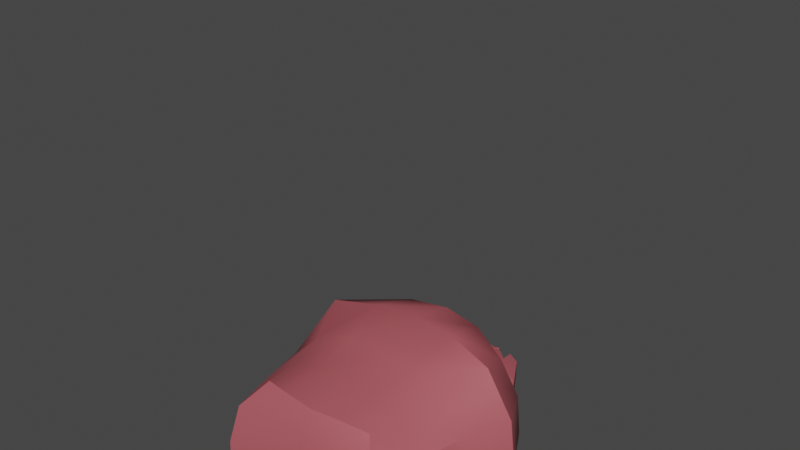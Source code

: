# Source: bot2.blend  (saved by Blender 3.5.10; exported with 4.5.12 LTS)
import bpy
from mathutils import Matrix  # noqa: F401  (used for matrix-valued properties, if any)

bpy.ops.wm.read_factory_settings(use_empty=True)
scene = bpy.context.scene
scene.name = 'Scene'

# ---- collections
col_bot2 = bpy.data.collections.new('bot2'); scene.collection.children.link(col_bot2)

# ---- materials (node trees are filled in below, after node groups)
mat_material_001 = bpy.data.materials.new('Material.001')
mat_material_001.use_transparent_shadow = False
mat_material = bpy.data.materials.new('Material')
mat_material.use_transparent_shadow = False

# ---- node groups
ng_auto_smooth = bpy.data.node_groups.new('Auto Smooth', 'GeometryNodeTree')
_s = ng_auto_smooth.interface.new_socket(name='Geometry', in_out='OUTPUT', socket_type='NodeSocketGeometry')
_s = ng_auto_smooth.interface.new_socket(name='Geometry', in_out='INPUT', socket_type='NodeSocketGeometry')
_s = ng_auto_smooth.interface.new_socket(name='Angle', in_out='INPUT', socket_type='NodeSocketFloat')
_s.subtype = 'ANGLE'
_s.min_value = 0.0
_s.max_value = 3.142
ng_auto_smooth.is_modifier = True
_N = ng_auto_smooth.nodes; _L = ng_auto_smooth.links
n0 = _N.new('NodeGroupOutput'); n0.name = 'Group Output'; n0.location = (480, -100)
n1 = _N.new('NodeGroupInput'); n1.name = 'Group Input'; n1.location = (-420, -300)
n2 = _N.new('NodeGroupInput'); n2.name = 'Group Input.001'; n2.location = (-60, -100)
n3 = _N.new('GeometryNodeSetShadeSmooth'); n3.name = 'Set Shade Smooth'; n3.location = (120, -100)
n3.domain = 'EDGE'
n4 = _N.new('GeometryNodeSetShadeSmooth'); n4.name = 'Set Shade Smooth.001'; n4.location = (300, -100)
n5 = _N.new('GeometryNodeInputMeshEdgeAngle'); n5.name = 'Edge Angle'; n5.location = (-420, -220)
n6 = _N.new('GeometryNodeInputEdgeSmooth'); n6.name = 'Is Edge Smooth'; n6.location = (-60, -160)
n7 = _N.new('GeometryNodeInputShadeSmooth'); n7.name = 'Is Face Smooth'; n7.location = (-240, -340)
n8 = _N.new('FunctionNodeBooleanMath'); n8.name = 'Boolean Math'; n8.location = (-60, -220)
n9 = _N.new('FunctionNodeCompare'); n9.name = 'Compare'; n9.location = (-240, -180)
n9.operation = 'LESS_EQUAL'
_L.new(n5.outputs[0], n9.inputs[0])
_L.new(n4.outputs[0], n0.inputs[0])
_L.new(n1.outputs[1], n9.inputs[1])
_L.new(n9.outputs[0], n8.inputs[0])
_L.new(n7.outputs[0], n8.inputs[1])
_L.new(n2.outputs[0], n3.inputs[0])
_L.new(n6.outputs[0], n3.inputs[1])
_L.new(n3.outputs[0], n4.inputs[0])
_L.new(n8.outputs[0], n3.inputs[2])
n0.is_active_output = True

# ---- material node trees
mat_material_001.use_nodes = True; mat_material_001.node_tree.nodes.clear()
_N = mat_material_001.node_tree.nodes; _L = mat_material_001.node_tree.links
n0 = _N.new('ShaderNodeBsdfPrincipled'); n0.name = 'Principled BSDF'; n0.location = (10, 300)
n0.distribution = 'GGX'
n0.subsurface_method = 'RANDOM_WALK_SKIN'
n0.inputs[0].default_value = (0.2462, 0.2328, 0.2108, 1.0)
n0.inputs[3].default_value = 1.45
n0.inputs[27].default_value = (0.0, 0.0, 0.0, 1.0)
n0.inputs[28].default_value = 1.0
n1 = _N.new('ShaderNodeOutputMaterial'); n1.name = 'Material Output'; n1.location = (300, 300)
_L.new(n0.outputs[0], n1.inputs[0])
n1.is_active_output = True
mat_material.use_nodes = True; mat_material.node_tree.nodes.clear()
_N = mat_material.node_tree.nodes; _L = mat_material.node_tree.links
n0 = _N.new('ShaderNodeBsdfPrincipled'); n0.name = 'Principled BSDF'; n0.location = (10, 300)
n0.distribution = 'GGX'
n0.subsurface_method = 'RANDOM_WALK_SKIN'
n0.inputs[0].default_value = (0.461, 0.1012, 0.1192, 1.0)
n0.inputs[3].default_value = 1.45
n0.inputs[27].default_value = (0.0, 0.0, 0.0, 1.0)
n0.inputs[28].default_value = 1.0
n1 = _N.new('ShaderNodeOutputMaterial'); n1.name = 'Material Output'; n1.location = (300, 300)
_L.new(n0.outputs[0], n1.inputs[0])
n1.is_active_output = True

# ---- world
world_world = bpy.data.worlds.new('World'); scene.world = world_world
world_world.use_nodes = True; world_world.node_tree.nodes.clear()
_N = world_world.node_tree.nodes; _L = world_world.node_tree.links
n0 = _N.new('ShaderNodeOutputWorld'); n0.name = 'World Output'; n0.location = (300, 300)
n1 = _N.new('ShaderNodeBackground'); n1.name = 'Background'; n1.location = (10, 300)
n1.inputs[0].default_value = (0.05088, 0.05088, 0.05088, 1.0)
_L.new(n1.outputs[0], n0.inputs[0])
n0.is_active_output = True
world_world.color = (0.05088, 0.05088, 0.05088)
world_world.use_sun_shadow = False
world_world.sun_shadow_jitter_overblur = 0.0

# ---- meshes
me_roundcube_003 = bpy.data.meshes.new('Roundcube.003')
me_roundcube_003.from_pydata([(0.869, 0.869, -0.869), (0.2897, 1.044, -1.044), (-0.2897, 1.044, -1.044), (1.044, 1.044, -0.2897), (0.3481, 1.422, -0.3481), (-0.3481, 1.422, -0.3481), (1.044, 1.044, 0.2897), (0.3481, 1.422, 0.3481), (-0.3481, 1.422, 0.3481), (-0.869, 0.869, -0.869), (-1.044, 0.2897, -1.044), (-1.044, -0.2897, -1.044), (-1.044, 1.044, -0.2897), (-1.422, 0.3481, -0.3481), (-1.422, -0.3481, -0.3481), (-1.044, 1.044, 0.2897), (-1.422, 0.3481, 0.3481), (-1.422, -0.3481, 0.3481), (-0.869, -0.869, -0.869), (-0.2897, -1.044, -1.044), (0.2897, -1.044, -1.044), (-1.044, -1.044, -0.2897), (-0.3481, -1.422, -0.3481), (0.3481, -1.422, -0.3481), (-1.044, -1.044, 0.2897), (-0.3481, -1.422, 0.3481), (0.3481, -1.422, 0.3481), (0.869, -0.869, -0.869), (1.044, -0.2897, -1.044), (1.044, 0.2897, -1.044), (1.044, -1.044, -0.2897), (1.422, -0.3481, -0.3481), (1.422, 0.3481, -0.3481), (1.044, -1.044, 0.2897), (1.422, -0.3481, 0.3481), (1.422, 0.3481, 0.3481), (0.3481, -0.3481, -1.422), (-0.3481, -0.3481, -1.422), (0.3481, 0.3481, -1.422), (-0.3481, 0.3481, -1.422), (0.869, 0.869, 0.869), (0.2897, 1.044, 1.044), (-0.2897, 1.044, 1.044), (-0.869, 0.869, 0.869), (1.044, 0.2897, 1.044), (0.3481, 0.3481, 1.422), (-0.3481, 0.3481, 1.422), (-1.044, 0.2897, 1.044), (1.044, -0.2897, 1.044), (0.3481, -0.3481, 1.422), (-0.3481, -0.3481, 1.422), (-1.044, -0.2897, 1.044), (0.869, -0.869, 0.869), (0.2897, -1.044, 1.044), (-0.2897, -1.044, 1.044), (-0.869, -0.869, 0.869)], [], [(0, 1, 4, 3), (1, 2, 5, 4), (2, 9, 12, 5), (3, 4, 7, 6), (4, 5, 8, 7), (5, 12, 15, 8), (6, 7, 41, 40), (7, 8, 42, 41), (8, 15, 43, 42), (9, 10, 13, 12), (10, 11, 14, 13), (11, 18, 21, 14), (12, 13, 16, 15), (13, 14, 17, 16), (14, 21, 24, 17), (15, 16, 47, 43), (16, 17, 51, 47), (17, 24, 55, 51), (18, 19, 22, 21), (19, 20, 23, 22), (20, 27, 30, 23), (21, 22, 25, 24), (22, 23, 26, 25), (23, 30, 33, 26), (24, 25, 54, 55), (25, 26, 53, 54), (26, 33, 52, 53), (27, 28, 31, 30), (28, 29, 32, 31), (29, 0, 3, 32), (30, 31, 34, 33), (31, 32, 35, 34), (32, 3, 6, 35), (33, 34, 48, 52), (34, 35, 44, 48), (35, 6, 40, 44), (27, 20, 36, 28), (20, 19, 37, 36), (19, 18, 11, 37), (28, 36, 38, 29), (36, 37, 39, 38), (37, 11, 10, 39), (29, 38, 1, 0), (38, 39, 2, 1), (39, 10, 9, 2), (40, 41, 45, 44), (41, 42, 46, 45), (42, 43, 47, 46), (44, 45, 49, 48), (45, 46, 50, 49), (46, 47, 51, 50), (48, 49, 53, 52), (49, 50, 54, 53), (50, 51, 55, 54)])
me_roundcube_003.polygons.foreach_set('use_smooth', [True] * 54)
me_roundcube_003.materials.append(mat_material_001)
me_roundcube_003.update()
me_roundcube_001 = bpy.data.meshes.new('Roundcube.001')
me_roundcube_001.from_pydata([(1.329, 1.808, -1.397), (0.7373, 1.977, -1.598), (1.289e-05, 2.069, -1.692), (-0.7387, 1.984, -1.602), (1.45, 2.026, -0.663), (0.7654, 2.343, -0.6791), (-3.658e-05, 2.453, -0.6928), (-0.7656, 2.344, -0.6796), (1.701, 2.248, 0.2702), (0.8803, 2.727, 0.2882), (-9.183e-06, 2.99, 0.2659), (-0.8804, 2.727, 0.2883), (2.094, 2.558, 1.179), (1.054, 3.206, 1.33), (-1.954e-07, 3.351, 1.375), (-1.054, 3.206, 1.33), (-1.328, 1.803, -1.394), (-1.83, 1.347, -1.929), (-1.857, 0.4658, -1.992), (-1.752, -0.3864, -1.863), (-1.451, 2.025, -0.6624), (-1.98, 1.437, -0.7705), (-2.095, 0.5163, -0.7715), (-2.096, -0.4458, -0.7128), (-1.701, 2.248, 0.2703), (-2.346, 1.527, 0.2929), (-2.406, 0.4988, 0.3352), (-2.334, -0.5323, 0.3556), (-2.094, 2.558, 1.179), (-2.714, 1.48, 1.363), (-2.885, 0.4207, 1.434), (-2.697, -0.6121, 1.41), (-1.344, -0.963, -1.424), (-0.7058, -1.059, -1.621), (0.0009815, -0.9995, -1.638), (0.7081, -1.065, -1.623), (-1.469, -0.9781, -0.6027), (-0.74, -1.206, -0.6142), (0.002026, -1.329, -0.6265), (0.7434, -1.211, -0.6147), (-1.706, -1.155, 0.3656), (-0.8502, -1.427, 0.4056), (0.004306, -1.468, 0.4351), (0.8563, -1.44, 0.4051), (-2.077, -1.624, 1.283), (-1.016, -1.846, 1.436), (0.01009, -1.932, 1.495), (1.025, -1.887, 1.434), (1.344, -0.9608, -1.423), (1.752, -0.3864, -1.863), (1.857, 0.4658, -1.992), (1.83, 1.347, -1.929), (1.471, -0.9803, -0.6028), (2.095, -0.4452, -0.7126), (2.094, 0.5165, -0.7714), (1.978, 1.437, -0.7704), (1.708, -1.16, 0.3654), (2.334, -0.5322, 0.3557), (2.404, 0.499, 0.3354), (2.345, 1.527, 0.2929), (2.077, -1.624, 1.283), (2.697, -0.6121, 1.41), (2.885, 0.4207, 1.434), (2.714, 1.48, 1.363), (0.8192, -0.504, -1.862), (0.0, -0.537, -1.862), (-0.8192, -0.504, -1.862), (0.8738, 0.4861, -1.862), (0.0, 0.4945, -1.862), (-0.8738, 0.4861, -1.862), (0.8805, 1.513, -1.862), (0.0, 1.565, -1.862), (-0.8805, 1.513, -1.862), (1.816, 2.235, 2.131), (0.9133, 2.553, 2.453), (0.0, 2.65, 2.551), (-0.9133, 2.553, 2.453), (-1.816, 2.235, 2.131), (2.136, 1.313, 2.474), (1.078, 1.464, 3.131), (0.0, 1.51, 3.32), (-1.078, 1.464, 3.131), (-2.136, 1.313, 2.474), (2.231, 0.4032, 2.589), (1.128, 0.3909, 3.338), (0.0, 0.3873, 3.55), (-1.128, 0.3909, 3.338), (-2.231, 0.4032, 2.589), (2.13, -0.4878, 2.508), (1.076, -0.6569, 3.17), (0.0, -0.7081, 3.359), (-1.076, -0.6569, 3.17), (-2.13, -0.4878, 2.508), (1.803, -1.349, 2.206), (0.9072, -1.656, 2.539), (0.0, -1.749, 2.64), (-0.9072, -1.656, 2.539), (-1.803, -1.349, 2.206)], [], [(0, 1, 5, 4), (1, 2, 6, 5), (2, 3, 7, 6), (3, 16, 20, 7), (4, 5, 9, 8), (5, 6, 10, 9), (6, 7, 11, 10), (7, 20, 24, 11), (8, 9, 13, 12), (9, 10, 14, 13), (10, 11, 15, 14), (11, 24, 28, 15), (12, 13, 74, 73), (13, 14, 75, 74), (14, 15, 76, 75), (15, 28, 77, 76), (16, 17, 21, 20), (17, 18, 22, 21), (18, 19, 23, 22), (19, 32, 36, 23), (20, 21, 25, 24), (21, 22, 26, 25), (22, 23, 27, 26), (23, 36, 40, 27), (24, 25, 29, 28), (25, 26, 30, 29), (26, 27, 31, 30), (27, 40, 44, 31), (28, 29, 82, 77), (29, 30, 87, 82), (30, 31, 92, 87), (31, 44, 97, 92), (32, 33, 37, 36), (33, 34, 38, 37), (34, 35, 39, 38), (35, 48, 52, 39), (36, 37, 41, 40), (37, 38, 42, 41), (38, 39, 43, 42), (39, 52, 56, 43), (40, 41, 45, 44), (41, 42, 46, 45), (42, 43, 47, 46), (43, 56, 60, 47), (44, 45, 96, 97), (45, 46, 95, 96), (46, 47, 94, 95), (47, 60, 93, 94), (48, 49, 53, 52), (49, 50, 54, 53), (50, 51, 55, 54), (51, 0, 4, 55), (52, 53, 57, 56), (53, 54, 58, 57), (54, 55, 59, 58), (55, 4, 8, 59), (56, 57, 61, 60), (57, 58, 62, 61), (58, 59, 63, 62), (59, 8, 12, 63), (60, 61, 88, 93), (61, 62, 83, 88), (62, 63, 78, 83), (63, 12, 73, 78), (48, 35, 64, 49), (35, 34, 65, 64), (34, 33, 66, 65), (33, 32, 19, 66), (49, 64, 67, 50), (64, 65, 68, 67), (65, 66, 69, 68), (66, 19, 18, 69), (50, 67, 70, 51), (67, 68, 71, 70), (68, 69, 72, 71), (69, 18, 17, 72), (51, 70, 1, 0), (70, 71, 2, 1), (71, 72, 3, 2), (72, 17, 16, 3), (73, 74, 79, 78), (74, 75, 80, 79), (75, 76, 81, 80), (76, 77, 82, 81), (78, 79, 84, 83), (79, 80, 85, 84), (80, 81, 86, 85), (81, 82, 87, 86), (83, 84, 89, 88), (84, 85, 90, 89), (85, 86, 91, 90), (86, 87, 92, 91), (88, 89, 94, 93), (89, 90, 95, 94), (90, 91, 96, 95), (91, 92, 97, 96)])
me_roundcube_001.polygons.foreach_set('use_smooth', [True] * 96)
me_roundcube_001.materials.append(mat_material)
me_roundcube_001.use_mirror_x = True
me_roundcube_001.update()
me_cube_003 = bpy.data.meshes.new('Cube.003')
me_cube_003.from_pydata([(-0.257, -0.3562, -1.545), (-0.257, -0.3562, 0.257), (-0.257, 0.3562, -1.545), (-0.257, 0.3562, 0.257), (0.257, -0.3562, -1.545), (0.257, -0.3562, 0.257), (0.257, 0.3562, -1.545), (0.257, 0.3562, 0.257)], [], [(0, 1, 3, 2), (2, 3, 7, 6), (6, 7, 5, 4), (4, 5, 1, 0), (2, 6, 4, 0), (7, 3, 1, 5)])
_uv = me_cube_003.uv_layers.new(name='UVMap')
_uv.uv.foreach_set('vector', [0.375, 0.0, 0.625, 0.0, 0.625, 0.25, 0.375, 0.25, 0.375, 0.25, 0.625, 0.25, 0.625, 0.5, 0.375, 0.5, 0.375, 0.5, 0.625, 0.5, 0.625, 0.75, 0.375, 0.75, 0.375, 0.75, 0.625, 0.75, 0.625, 1.0, 0.375, 1.0, 0.125, 0.5, 0.375, 0.5, 0.375, 0.75, 0.125, 0.75, 0.625, 0.5, 0.875, 0.5, 0.875, 0.75, 0.625, 0.75])
me_cube_003.materials.append(mat_material)
me_cube_003.update()
me_cube_004 = bpy.data.meshes.new('Cube.004')
me_cube_004.from_pydata([(-0.6133, 0.7777, -0.1903), (-0.4401, 0.8345, 0.836), (0.6133, 0.7777, -0.1903), (0.4401, 0.8345, 0.836), (-0.6133, -0.7777, -0.1903), (-0.4401, -0.7777, 0.1903), (0.6133, -0.7777, -0.1903), (0.4401, -0.7777, 0.1903), (0.6133, -0.4507, -0.1903), (0.4401, -0.4507, 0.1903), (-0.6133, -0.4507, -0.1903), (-0.4401, -0.4507, 0.1903), (0.6133, -0.08999, -0.1903), (-0.4401, -0.03326, 0.836), (0.4401, -0.03326, 0.836), (-0.6133, -0.08999, -0.1903)], [], [(0, 1, 3, 2), (8, 9, 7, 6), (6, 7, 5, 4), (15, 13, 1, 0), (8, 6, 4, 10), (14, 3, 1, 13), (7, 9, 11, 5), (12, 8, 10, 15), (4, 5, 11, 10), (12, 14, 9, 8), (2, 3, 14, 12), (2, 12, 15, 0), (9, 14, 13, 11), (10, 11, 13, 15)])
me_cube_004.polygons.foreach_set('use_smooth', [True] * 14)
_uv = me_cube_004.uv_layers.new(name='UVMap')
_uv.uv.foreach_set('vector', [0.375, 0.0, 0.625, 0.0, 0.625, 0.25, 0.375, 0.25, 0.375, 0.4474, 0.625, 0.4474, 0.625, 0.5, 0.375, 0.5, 0.375, 0.5, 0.625, 0.5, 0.625, 0.75, 0.375, 0.75, 0.375, 0.8605, 0.625, 0.8605, 0.625, 1.0, 0.375, 1.0, 0.3224, 0.5, 0.375, 0.5, 0.375, 0.75, 0.3224, 0.75, 0.7355, 0.5, 0.875, 0.5, 0.875, 0.75, 0.7355, 0.75, 0.625, 0.5, 0.6776, 0.5, 0.6776, 0.75, 0.625, 0.75, 0.2645, 0.5, 0.3224, 0.5, 0.3224, 0.75, 0.2645, 0.75, 0.375, 0.75, 0.625, 0.75, 0.625, 0.8026, 0.375, 0.8026, 0.375, 0.3895, 0.625, 0.3895, 0.625, 0.4474, 0.375, 0.4474, 0.375, 0.25, 0.625, 0.25, 0.625, 0.3895, 0.375, 0.3895, 0.125, 0.5, 0.2645, 0.5, 0.2645, 0.75, 0.125, 0.75, 0.6776, 0.5, 0.7355, 0.5, 0.7355, 0.75, 0.6776, 0.75, 0.375, 0.8026, 0.625, 0.8026, 0.625, 0.8605, 0.375, 0.8605])
me_cube_004.materials.append(mat_material)
me_cube_004.update()
me_cylinder_001 = bpy.data.meshes.new('Cylinder.001')
me_cylinder_001.from_pydata([(0.0, 1.0, -0.4295), (0.0, 1.0, 0.4295), (0.9511, 0.309, -0.4295), (0.9511, 0.309, 0.4295), (0.5878, -0.809, -0.4295), (0.5878, -0.809, 0.4295), (-0.5878, -0.809, -0.4295), (-0.5878, -0.809, 0.4295), (-0.9511, 0.309, -0.4295), (-0.9511, 0.309, 0.4295), (0.3007, -1.79, 0.4295), (0.3007, -1.79, -0.4295), (-0.3007, -1.79, -0.4295), (-0.3007, -1.79, 0.4295)], [], [(0, 1, 3, 2), (2, 3, 5, 4), (5, 7, 13, 10), (3, 1, 9, 7, 5), (6, 7, 9, 8), (8, 9, 1, 0), (0, 2, 4, 6, 8), (11, 10, 13, 12), (4, 5, 10, 11), (7, 6, 12, 13), (6, 4, 11, 12)])
_uv = me_cylinder_001.uv_layers.new(name='UVMap')
_uv.uv.foreach_set('vector', [1.0, 0.5, 1.0, 1.0, 0.8, 1.0, 0.8, 0.5, 0.8, 0.5, 0.8, 1.0, 0.6, 1.0, 0.6, 0.5, 0.3911, 0.05584, 0.1089, 0.05584, 0.1089, 0.05584, 0.3911, 0.05584, 0.4783, 0.3242, 0.25, 0.49, 0.02175, 0.3242, 0.1089, 0.05584, 0.3911, 0.05584, 0.4, 0.5, 0.4, 1.0, 0.2, 1.0, 0.2, 0.5, 0.2, 0.5, 0.2, 1.0, 2.98e-08, 1.0, 2.98e-08, 0.5, 0.75, 0.49, 0.9783, 0.3242, 0.8911, 0.05584, 0.6089, 0.05584, 0.5217, 0.3242, 0.6, 0.5, 0.6, 1.0, 0.4, 1.0, 0.4, 0.5, 0.6, 0.5, 0.6, 1.0, 0.6, 1.0, 0.6, 0.5, 0.4, 1.0, 0.4, 0.5, 0.4, 0.5, 0.4, 1.0, 0.6089, 0.05584, 0.8911, 0.05584, 0.8911, 0.05584, 0.6089, 0.05584])
me_cylinder_001.materials.append(mat_material_001)
me_cylinder_001.update()
me_roundcube = bpy.data.meshes.new('Roundcube')
me_roundcube.from_pydata([(0.6605, 0.6605, -0.6605), (0.2202, 0.7938, -0.7938), (-0.2202, 0.7938, -0.7938), (0.7938, 0.7938, -0.2202), (0.2646, 1.081, -0.2646), (-0.2646, 1.081, -0.2646), (0.7938, 0.7938, 0.2202), (0.2646, 1.081, 0.2646), (-0.2646, 1.081, 0.2646), (-0.6605, 0.6605, -0.6605), (-0.7938, 0.2202, -0.7938), (-0.7938, -0.2202, -0.7938), (-0.7938, 0.7938, -0.2202), (-1.081, 0.2646, -0.2646), (-1.081, -0.2646, -0.2646), (-0.7938, 0.7938, 0.2202), (-1.081, 0.2646, 0.2646), (-1.081, -0.2646, 0.2646), (-0.6605, -0.6605, -0.6605), (-0.2202, -0.7938, -0.7938), (0.2202, -0.7938, -0.7938), (-0.7938, -0.7938, -0.2202), (-0.2646, -1.081, -0.2646), (0.2646, -1.081, -0.2646), (-0.7938, -0.7938, 0.2202), (-0.2646, -1.081, 0.2646), (0.2646, -1.081, 0.2646), (0.6605, -0.6605, -0.6605), (0.7938, -0.2202, -0.7938), (0.7938, 0.2202, -0.7938), (0.7938, -0.7938, -0.2202), (1.081, -0.2646, -0.2646), (1.081, 0.2646, -0.2646), (0.7938, -0.7938, 0.2202), (1.081, -0.2646, 0.2646), (1.081, 0.2646, 0.2646), (0.2646, -0.2646, -1.081), (-0.2646, -0.2646, -1.081), (0.2646, 0.2646, -1.081), (-0.2646, 0.2646, -1.081), (0.6605, 0.6605, 0.6605), (0.2202, 0.7938, 0.7938), (-0.2202, 0.7938, 0.7938), (-0.6605, 0.6605, 0.6605), (0.7938, 0.2202, 0.7938), (0.2646, 0.2646, 1.081), (-0.2646, 0.2646, 1.081), (-0.7938, 0.2202, 0.7938), (0.7938, -0.2202, 0.7938), (0.2646, -0.2646, 1.081), (-0.2646, -0.2646, 1.081), (-0.7938, -0.2202, 0.7938), (0.6605, -0.6605, 0.6605), (0.2202, -0.7938, 0.7938), (-0.2202, -0.7938, 0.7938), (-0.6605, -0.6605, 0.6605)], [], [(0, 1, 4, 3), (1, 2, 5, 4), (2, 9, 12, 5), (3, 4, 7, 6), (4, 5, 8, 7), (5, 12, 15, 8), (6, 7, 41, 40), (7, 8, 42, 41), (8, 15, 43, 42), (9, 10, 13, 12), (10, 11, 14, 13), (11, 18, 21, 14), (12, 13, 16, 15), (13, 14, 17, 16), (14, 21, 24, 17), (15, 16, 47, 43), (16, 17, 51, 47), (17, 24, 55, 51), (18, 19, 22, 21), (19, 20, 23, 22), (20, 27, 30, 23), (21, 22, 25, 24), (22, 23, 26, 25), (23, 30, 33, 26), (24, 25, 54, 55), (25, 26, 53, 54), (26, 33, 52, 53), (27, 28, 31, 30), (28, 29, 32, 31), (29, 0, 3, 32), (30, 31, 34, 33), (31, 32, 35, 34), (32, 3, 6, 35), (33, 34, 48, 52), (34, 35, 44, 48), (35, 6, 40, 44), (27, 20, 36, 28), (20, 19, 37, 36), (19, 18, 11, 37), (28, 36, 38, 29), (36, 37, 39, 38), (37, 11, 10, 39), (29, 38, 1, 0), (38, 39, 2, 1), (39, 10, 9, 2), (40, 41, 45, 44), (41, 42, 46, 45), (42, 43, 47, 46), (44, 45, 49, 48), (45, 46, 50, 49), (46, 47, 51, 50), (48, 49, 53, 52), (49, 50, 54, 53), (50, 51, 55, 54)])
me_roundcube.polygons.foreach_set('use_smooth', [True] * 54)
me_roundcube.materials.append(mat_material_001)
me_roundcube.update()
me_cylinder_002 = bpy.data.meshes.new('Cylinder.002')
me_cylinder_002.from_pydata([(0.0, 1.351, -0.4129), (0.0, 1.351, 0.4129), (0.9553, 0.9553, -0.4129), (0.9553, 0.9553, 0.4129), (1.351, 0.0, -0.4129), (1.351, 0.0, 0.4129), (0.9553, -0.9553, -0.4129), (0.9553, -0.9553, 0.4129), (0.0, -1.351, -0.4129), (0.0, -1.351, 0.4129), (-0.9553, -0.9553, -0.4129), (-0.9553, -0.9553, 0.4129), (-1.351, 0.0, -0.4129), (-1.351, 0.0, 0.4129), (-0.9553, 0.9553, -0.4129), (-0.9553, 0.9553, 0.4129), (2.212, 0.6575, 0.2757), (2.212, 0.6575, -0.2757), (2.477, 0.01961, -0.2757), (2.477, 0.01961, 0.2757), (2.212, -0.6183, -0.2757), (2.212, -0.6183, 0.2757)], [], [(0, 1, 3, 2), (3, 5, 19, 16), (6, 4, 18, 20), (6, 7, 9, 8), (8, 9, 11, 10), (10, 11, 13, 12), (3, 1, 15, 13, 11, 9, 7, 5), (12, 13, 15, 14), (14, 15, 1, 0), (0, 2, 4, 6, 8, 10, 12, 14), (17, 16, 19, 18), (18, 19, 21, 20), (2, 3, 16, 17), (5, 7, 21, 19), (4, 2, 17, 18), (7, 6, 20, 21)])
me_cylinder_002.polygons.foreach_set('use_smooth', [True] * 16)
_uv = me_cylinder_002.uv_layers.new(name='UVMap')
_uv.uv.foreach_set('vector', [1.0, 0.5, 1.0, 1.0, 0.875, 1.0, 0.875, 0.5, 0.4197, 0.4197, 0.49, 0.25, 0.49, 0.25, 0.4197, 0.4197, 0.9197, 0.08029, 0.99, 0.25, 0.99, 0.25, 0.9197, 0.08029, 0.625, 0.5, 0.625, 1.0, 0.5, 1.0, 0.5, 0.5, 0.5, 0.5, 0.5, 1.0, 0.375, 1.0, 0.375, 0.5, 0.375, 0.5, 0.375, 1.0, 0.25, 1.0, 0.25, 0.5, 0.4197, 0.4197, 0.25, 0.49, 0.08029, 0.4197, 0.01, 0.25, 0.08029, 0.08029, 0.25, 0.01, 0.4197, 0.08029, 0.49, 0.25, 0.25, 0.5, 0.25, 1.0, 0.125, 1.0, 0.125, 0.5, 0.125, 0.5, 0.125, 1.0, 0.0, 1.0, 0.0, 0.5, 0.75, 0.49, 0.9197, 0.4197, 0.99, 0.25, 0.9197, 0.08029, 0.75, 0.01, 0.5803, 0.08029, 0.51, 0.25, 0.5803, 0.4197, 0.875, 0.5, 0.875, 1.0, 0.75, 1.0, 0.75, 0.5, 0.75, 0.5, 0.75, 1.0, 0.625, 1.0, 0.625, 0.5, 0.875, 0.5, 0.875, 1.0, 0.875, 1.0, 0.875, 0.5, 0.49, 0.25, 0.4197, 0.08029, 0.4197, 0.08029, 0.49, 0.25, 0.99, 0.25, 0.9197, 0.4197, 0.9197, 0.4197, 0.99, 0.25, 0.625, 1.0, 0.625, 0.5, 0.625, 0.5, 0.625, 1.0])
me_cylinder_002.materials.append(mat_material_001)
me_cylinder_002.update()
me_cylinder_005 = bpy.data.meshes.new('Cylinder.005')
me_cylinder_005.from_pydata([(-0.2798, 0.8919, 0.4128), (-0.2798, 0.8919, -0.413), (-1.168, -0.09076, -0.413), (-1.168, -0.09076, 0.4128), (-0.2798, -1.019, -0.413), (-0.2798, -1.019, 0.4128), (1.639, 0.6254, 0.2458), (1.639, 0.6254, -0.2461), (1.875, 0.05634, -0.2461), (1.875, 0.05634, 0.2458), (1.639, -0.5127, -0.2461), (1.639, -0.5127, 0.2458), (2.815, 1.521, -0.413), (2.815, 1.521, 0.4128), (3.211, 0.5655, 0.4128), (3.211, 0.5655, -0.413), (3.211, -0.4528, -0.413), (3.211, -0.4528, 0.4128), (2.815, -1.408, 0.4128), (2.815, -1.408, -0.413), (4.051, 0.566, 0.1436), (4.051, 0.566, -0.1438), (4.189, 0.2335, 0.1436), (4.189, 0.2335, -0.1438), (4.189, -0.1209, 0.1436), (4.189, -0.1209, -0.1438), (4.051, -0.4533, 0.1436), (4.051, -0.4533, -0.1438)], [], [(1, 2, 3, 0), (2, 4, 5, 3), (25, 24, 26, 27), (21, 20, 22, 23), (1, 0, 6, 7), (3, 5, 11, 9), (2, 1, 7, 8), (5, 4, 10, 11), (4, 2, 8, 10), (0, 3, 9, 6), (13, 14, 22, 20), (6, 13, 12, 7), (9, 14, 13, 6), (8, 15, 14, 9), (7, 12, 15, 8), (15, 12, 21, 23), (9, 17, 16, 8), (11, 18, 17, 9), (10, 19, 18, 11), (8, 16, 19, 10), (18, 19, 27, 26), (16, 17, 24, 25), (14, 15, 23, 22), (19, 16, 25, 27), (12, 13, 20, 21), (17, 18, 26, 24)])
me_cylinder_005.polygons.foreach_set('use_smooth', [True] * 26)
_uv = me_cylinder_005.uv_layers.new(name='UVMap')
_uv.uv.foreach_set('vector', [0.875, 0.5, 0.75, 0.5, 0.75, 1.0, 0.875, 1.0, 0.75, 0.5, 0.625, 0.5, 0.625, 1.0, 0.75, 1.0, 0.75, 0.5, 0.75, 1.0, 0.625, 1.0, 0.625, 0.5, 0.875, 0.5, 0.875, 1.0, 0.75, 1.0, 0.75, 0.5, 0.875, 0.5, 0.875, 1.0, 0.875, 1.0, 0.875, 0.5, 0.75, 1.0, 0.625, 1.0, 0.625, 1.0, 0.75, 1.0, 0.75, 0.5, 0.875, 0.5, 0.875, 0.5, 0.75, 0.5, 0.625, 1.0, 0.625, 0.5, 0.625, 0.5, 0.625, 1.0, 0.625, 0.5, 0.75, 0.5, 0.75, 0.5, 0.625, 0.5, 0.875, 1.0, 0.75, 1.0, 0.75, 1.0, 0.875, 1.0, 0.875, 1.0, 0.75, 1.0, 0.75, 1.0, 0.875, 1.0, 0.875, 1.0, 0.875, 1.0, 0.875, 0.5, 0.875, 0.5, 0.75, 1.0, 0.75, 1.0, 0.875, 1.0, 0.875, 1.0, 0.75, 0.5, 0.75, 0.5, 0.75, 1.0, 0.75, 1.0, 0.875, 0.5, 0.875, 0.5, 0.75, 0.5, 0.75, 0.5, 0.75, 0.5, 0.875, 0.5, 0.875, 0.5, 0.75, 0.5, 0.75, 1.0, 0.75, 1.0, 0.75, 0.5, 0.75, 0.5, 0.625, 1.0, 0.625, 1.0, 0.75, 1.0, 0.75, 1.0, 0.625, 0.5, 0.625, 0.5, 0.625, 1.0, 0.625, 1.0, 0.75, 0.5, 0.75, 0.5, 0.625, 0.5, 0.625, 0.5, 0.625, 1.0, 0.625, 0.5, 0.625, 0.5, 0.625, 1.0, 0.75, 0.5, 0.75, 1.0, 0.75, 1.0, 0.75, 0.5, 0.75, 1.0, 0.75, 0.5, 0.75, 0.5, 0.75, 1.0, 0.625, 0.5, 0.75, 0.5, 0.75, 0.5, 0.625, 0.5, 0.875, 0.5, 0.875, 1.0, 0.875, 1.0, 0.875, 0.5, 0.75, 1.0, 0.625, 1.0, 0.625, 1.0, 0.75, 1.0])
me_cylinder_005.materials.append(mat_material)
me_cylinder_005.update()
me_cylinder_006 = bpy.data.meshes.new('Cylinder.006')
me_cylinder_006.from_pydata([(2.151e-17, 0.2147, 0.3849), (1.547e-16, -0.3849, 0.2147), (0.2964, 0.2735, 0.1777), (0.2964, -0.3261, 0.007586), (0.1832, 0.3686, -0.1575), (0.1832, -0.231, -0.3276), (-0.1832, 0.3686, -0.1575), (-0.1832, -0.231, -0.3276), (-0.2964, 0.2735, 0.1777), (-0.2964, -0.3261, 0.007586)], [], [(0, 1, 3, 2), (2, 3, 5, 4), (4, 5, 7, 6), (3, 1, 9, 7, 5), (6, 7, 9, 8), (8, 9, 1, 0), (0, 2, 4, 6, 8)])
me_cylinder_006.polygons.foreach_set('use_smooth', [True] * 7)
_uv = me_cylinder_006.uv_layers.new(name='UVMap')
_uv.uv.foreach_set('vector', [1.0, 0.5, 1.0, 1.0, 0.8, 1.0, 0.8, 0.5, 0.8, 0.5, 0.8, 1.0, 0.6, 1.0, 0.6, 0.5, 0.6, 0.5, 0.6, 1.0, 0.4, 1.0, 0.4, 0.5, 0.4783, 0.3242, 0.25, 0.49, 0.02175, 0.3242, 0.1089, 0.05584, 0.3911, 0.05584, 0.4, 0.5, 0.4, 1.0, 0.2, 1.0, 0.2, 0.5, 0.2, 0.5, 0.2, 1.0, 2.98e-08, 1.0, 2.98e-08, 0.5, 0.75, 0.49, 0.9783, 0.3242, 0.8911, 0.05584, 0.6089, 0.05584, 0.5217, 0.3242])
me_cylinder_006.materials.append(mat_material)
me_cylinder_006.update()
arm_armature_001 = bpy.data.armatures.new('Armature.001')  # bones are not reproduced

# ---- objects
ob_roundcube = bpy.data.objects.new('Roundcube', me_roundcube_003)
ob_roundcube_001 = bpy.data.objects.new('Roundcube.001', me_roundcube_001)
ob_cube_006 = bpy.data.objects.new('Cube.006', me_cube_003)
ob_cube_007 = bpy.data.objects.new('Cube.007', me_cube_004)
ob_cylinder_004 = bpy.data.objects.new('Cylinder.004', me_cylinder_001)
ob_roundcube_003 = bpy.data.objects.new('Roundcube.003', me_roundcube)
ob_cube_004 = bpy.data.objects.new('Cube.004', me_cube_003)
ob_cube_005 = bpy.data.objects.new('Cube.005', me_cube_004)
ob_cylinder_005 = bpy.data.objects.new('Cylinder.005', me_cylinder_001)
ob_cylinder_006 = bpy.data.objects.new('Cylinder.006', me_cylinder_002)
ob_cylinder_007 = bpy.data.objects.new('Cylinder.007', me_cylinder_005)
ob_cylinder_008 = bpy.data.objects.new('Cylinder.008', me_cylinder_006)
ob_cylinder_009 = bpy.data.objects.new('Cylinder.009', me_cylinder_002)
ob_cylinder_010 = bpy.data.objects.new('Cylinder.010', me_cylinder_005)
ob_armature = bpy.data.objects.new('Armature', arm_armature_001)
ob_empty = bpy.data.objects.new('Empty', None)

# ---- transforms, parenting, visibility, modifiers, constraints
ob_roundcube.parent = ob_armature
ob_roundcube.matrix_parent_inverse = Matrix(((1.0, 2.365e-07, 3e-08, -9.412e-08), (2.842e-14, -0.1258, 0.9921, -4.555), (2.384e-07, -0.9921, -0.1258, 0.3948), (-0.0, 0.0, -0.0, 1.0)))
ob_roundcube.location = (0.0, 0.0, 3.901)
_m = ob_roundcube.modifiers.new('Auto Smooth', 'NODES')
_m.node_group = ng_auto_smooth
_gi = [s.identifier for s in ng_auto_smooth.interface.items_tree if s.item_type == 'SOCKET' and s.in_out == 'INPUT']
_m[_gi[1]] = 0.5253  # Angle
ob_roundcube_001.parent = ob_armature
ob_roundcube_001.matrix_parent_inverse = Matrix(((1.0, 1.419e-14, 9.558e-16, -1.789e-15), (2.824e-14, -0.1138, 0.9935, -8.447), (-3.235e-15, -0.9935, -0.1138, 0.3396), (-0.0, 0.0, -0.0, 1.0)))
ob_roundcube_001.location = (2.282e-16, -1.048, 6.049)
ob_roundcube_001.use_mesh_mirror_x = True
_m = ob_roundcube_001.modifiers.new('Auto Smooth', 'NODES')
_m.node_group = ng_auto_smooth
_gi = [s.identifier for s in ng_auto_smooth.interface.items_tree if s.item_type == 'SOCKET' and s.in_out == 'INPUT']
_m[_gi[1]] = 0.6789  # Angle
ob_cube_006.parent = ob_armature
ob_cube_006.matrix_parent_inverse = Matrix(((8.027e-08, -0.8937, 0.4486, 0.06988), (-1.395e-07, -0.4486, -0.8937, 0.7039), (1.0, -1.763e-07, 8.852e-08, 1.307), (-0.0, 0.0, -0.0, 1.0)))
ob_cube_006.location = (-1.293, 1.065, 1.981)
ob_cube_006.rotation_euler = (6.008e-09, 0.5071, -4.712)
ob_cube_007.parent = ob_armature
ob_cube_007.matrix_parent_inverse = Matrix(((4.661e-08, -0.4993, 0.8664, -0.3919), (3.631e-08, -0.8664, -0.4993, -0.3005), (1.0, -1.308e-07, 2.269e-07, 1.307), (-0.0, 0.0, -0.0, 1.0)))
ob_cube_007.location = (-1.314, 0.09645, 0.1956)
_m = ob_cube_007.modifiers.new('Auto Smooth', 'NODES')
_m.node_group = ng_auto_smooth
_gi = [s.identifier for s in ng_auto_smooth.interface.items_tree if s.item_type == 'SOCKET' and s.in_out == 'INPUT']
_m[_gi[1]] = 0.9966  # Angle
ob_cylinder_004.parent = ob_armature
ob_cylinder_004.matrix_parent_inverse = Matrix(((2.975e-07, -0.7827, -0.6225, 2.122), (-2.852e-07, 0.6225, -0.7827, 0.9055), (1.0, 2.249e-07, 2.111e-07, 1.307), (-0.0, 0.0, -0.0, 1.0)))
ob_cylinder_004.location = (-1.295, 0.002269, 3.413)
ob_cylinder_004.rotation_euler = (1.571, -0.6645, -4.712)
ob_roundcube_003.parent = ob_armature
ob_roundcube_003.matrix_parent_inverse = Matrix(((1.0, 6.165e-17, 1.684e-16, -3.565e-15), (8.071e-15, -0.7636, 0.6457, -8.556), (-3.143e-14, -0.6457, -0.7636, 4.571), (-0.0, 0.0, 0.0, 1.0)))
ob_roundcube_003.location = (1.177e-15, -2.917, 8.45)
_m = ob_roundcube_003.modifiers.new('Auto Smooth', 'NODES')
_m.node_group = ng_auto_smooth
_gi = [s.identifier for s in ng_auto_smooth.interface.items_tree if s.item_type == 'SOCKET' and s.in_out == 'INPUT']
_m[_gi[1]] = 0.5253  # Angle
ob_cube_004.parent = ob_armature
ob_cube_004.matrix_parent_inverse = Matrix(((8.027e-08, 0.8937, -0.4486, -0.06988), (-1.767e-08, -0.4486, -0.8937, 0.7039), (-1.0, 1.507e-07, -7.563e-08, 1.307), (-0.0, -0.0, 0.0, 1.0)))
ob_cube_004.location = (1.293, 1.065, 1.981)
ob_cube_004.rotation_euler = (6.008e-09, 0.5071, -4.712)
ob_cube_005.parent = ob_armature
ob_cube_005.matrix_parent_inverse = Matrix(((4.661e-08, 0.4993, -0.8664, 0.3919), (3.386e-08, -0.8664, -0.4993, -0.3005), (-1.0, 6.495e-08, -1.127e-07, 1.307), (0.0, -0.0, 0.0, 1.0)))
ob_cube_005.location = (1.314, 0.09645, 0.1956)
_m = ob_cube_005.modifiers.new('Auto Smooth', 'NODES')
_m.node_group = ng_auto_smooth
_gi = [s.identifier for s in ng_auto_smooth.interface.items_tree if s.item_type == 'SOCKET' and s.in_out == 'INPUT']
_m[_gi[1]] = 0.9966  # Angle
ob_cylinder_005.parent = ob_armature
ob_cylinder_005.matrix_parent_inverse = Matrix(((2.993e-07, 0.7827, 0.6225, -2.122), (-6.231e-08, 0.6225, -0.7827, 0.9055), (-1.0, 2.665e-07, 1.797e-07, 1.307), (-0.0, -0.0, -0.0, 1.0)))
ob_cylinder_005.location = (1.295, 0.002269, 3.413)
ob_cylinder_005.rotation_euler = (1.571, -0.6645, -4.712)
ob_cylinder_006.parent = ob_armature
ob_cylinder_006.matrix_parent_inverse = Matrix(((7.613e-08, -1.0, 0.005335, -0.05174), (2.568e-07, -0.005335, -1.0, 4.995), (1.0, 7.55e-08, -4.028e-10, 2.974), (-0.0, 0.0, 0.0, 1.0)))
ob_cylinder_006.location = (-2.965, -9.737e-07, 7.247)
ob_cylinder_006.rotation_euler = (-1.344e-07, 1.571, 0.0)
_m = ob_cylinder_006.modifiers.new('Auto Smooth', 'NODES')
_m.node_group = ng_auto_smooth
_gi = [s.identifier for s in ng_auto_smooth.interface.items_tree if s.item_type == 'SOCKET' and s.in_out == 'INPUT']
_m[_gi[1]] = 1.325  # Angle
ob_cylinder_007.parent = ob_armature
ob_cylinder_007.matrix_parent_inverse = Matrix(((9.67e-08, -0.6138, 0.7895, -3.959), (1.592e-07, -0.7895, -0.6138, 0.9221), (1.0, 1.83e-07, -2.354e-07, 2.974), (-0.0, 0.0, 0.0, 1.0)))
ob_cylinder_007.location = (-2.965, -0.2166, 4.639)
ob_cylinder_007.rotation_euler = (1.571, 2.604, 1.571)
_m = ob_cylinder_007.modifiers.new('Auto Smooth', 'NODES')
_m.node_group = ng_auto_smooth
_gi = [s.identifier for s in ng_auto_smooth.interface.items_tree if s.item_type == 'SOCKET' and s.in_out == 'INPUT']
_m[_gi[1]] = 1.047  # Angle
ob_cylinder_008.parent = ob_roundcube_003
ob_cylinder_008.matrix_parent_inverse = Matrix(((1.0, -0.0, -0.0, -1.177e-15), (-0.0, 1.0, 0.0, 2.917), (-0.0, -0.0, 1.0, -8.45), (-0.0, 0.0, -0.0, 1.0)))
ob_cylinder_008.location = (1.823e-15, -3.988, 8.064)
_m = ob_cylinder_008.modifiers.new('Auto Smooth', 'NODES')
_m.node_group = ng_auto_smooth
_gi = [s.identifier for s in ng_auto_smooth.interface.items_tree if s.item_type == 'SOCKET' and s.in_out == 'INPUT']
_m[_gi[1]] = 1.325  # Angle
ob_cylinder_009.parent = ob_armature
ob_cylinder_009.matrix_parent_inverse = Matrix(((7.613e-08, 1.0, -0.005335, 0.05174), (-2.568e-07, -0.005335, -1.0, 4.995), (-1.0, 7.55e-08, -4.028e-10, 2.974), (-0.0, -0.0, 0.0, 1.0)))
ob_cylinder_009.location = (2.965, -9.737e-07, 7.247)
ob_cylinder_009.rotation_euler = (-1.344e-07, 1.571, 0.0)
_m = ob_cylinder_009.modifiers.new('Auto Smooth', 'NODES')
_m.node_group = ng_auto_smooth
_gi = [s.identifier for s in ng_auto_smooth.interface.items_tree if s.item_type == 'SOCKET' and s.in_out == 'INPUT']
_m[_gi[1]] = 1.325  # Angle
ob_cylinder_010.parent = ob_armature
ob_cylinder_010.matrix_parent_inverse = Matrix(((9.67e-08, 0.6138, -0.7895, 3.959), (-1.592e-07, -0.7895, -0.6138, 0.9221), (-1.0, 1.83e-07, -2.354e-07, 2.974), (-0.0, -0.0, 0.0, 1.0)))
ob_cylinder_010.location = (2.965, -0.2166, 4.639)
ob_cylinder_010.rotation_euler = (1.571, 2.604, 1.571)
_m = ob_cylinder_010.modifiers.new('Auto Smooth', 'NODES')
_m.node_group = ng_auto_smooth
_gi = [s.identifier for s in ng_auto_smooth.interface.items_tree if s.item_type == 'SOCKET' and s.in_out == 'INPUT']
_m[_gi[1]] = 1.047  # Angle
ob_armature.parent = ob_empty
ob_armature.location = (0.0, 0.0, 0.0)
ob_armature.display_type = 'WIRE'
ob_armature.show_in_front = True
ob_empty.location = (0.0, 0.0, 0.0)

# ---- collection membership
col_bot2.objects.link(ob_roundcube)
col_bot2.objects.link(ob_roundcube_001)
col_bot2.objects.link(ob_cube_006)
col_bot2.objects.link(ob_cube_007)
col_bot2.objects.link(ob_cylinder_004)
col_bot2.objects.link(ob_roundcube_003)
col_bot2.objects.link(ob_cube_004)
col_bot2.objects.link(ob_cube_005)
col_bot2.objects.link(ob_cylinder_005)
col_bot2.objects.link(ob_cylinder_006)
col_bot2.objects.link(ob_cylinder_007)
col_bot2.objects.link(ob_cylinder_008)
col_bot2.objects.link(ob_cylinder_009)
col_bot2.objects.link(ob_cylinder_010)
col_bot2.objects.link(ob_armature)
col_bot2.objects.link(ob_empty)

# ---- scene / render settings (as saved in the file)
scene.frame_start = 1; scene.frame_end = 60; scene.frame_set(1)
scene.render.engine = 'BLENDER_EEVEE_NEXT'
scene.cycles.sampling_pattern = 'TABULATED_SOBOL'
scene.view_settings.view_transform = 'Filmic'
bpy.context.view_layer.update()

# ---- added for rendering (the .blend has no active camera and no usable light): camera, sun
cam_auto = bpy.data.cameras.new('AutoCamera')
cam_auto.lens = 50.0
cam_auto.sensor_width = 36.0
cam_auto.clip_end = 1000.0
ob_auto_camera = bpy.data.objects.new('AutoCamera', cam_auto)
scene.collection.objects.link(ob_auto_camera)
ob_auto_camera.location = (12.5649, -16.1945, 14.8541)
ob_auto_camera.rotation_euler = (1.09748, -7.21219e-08, 0.694738)
scene.camera = ob_auto_camera
light_auto_sun = bpy.data.lights.new('AutoSun', 'SUN')
light_auto_sun.energy = 3.0
light_auto_sun.angle = 0.0523599
ob_auto_sun = bpy.data.objects.new('AutoSun', light_auto_sun)
scene.collection.objects.link(ob_auto_sun)
ob_auto_sun.rotation_euler = (0.872665, 0.174533, 0.523599)
bpy.context.view_layer.update()
